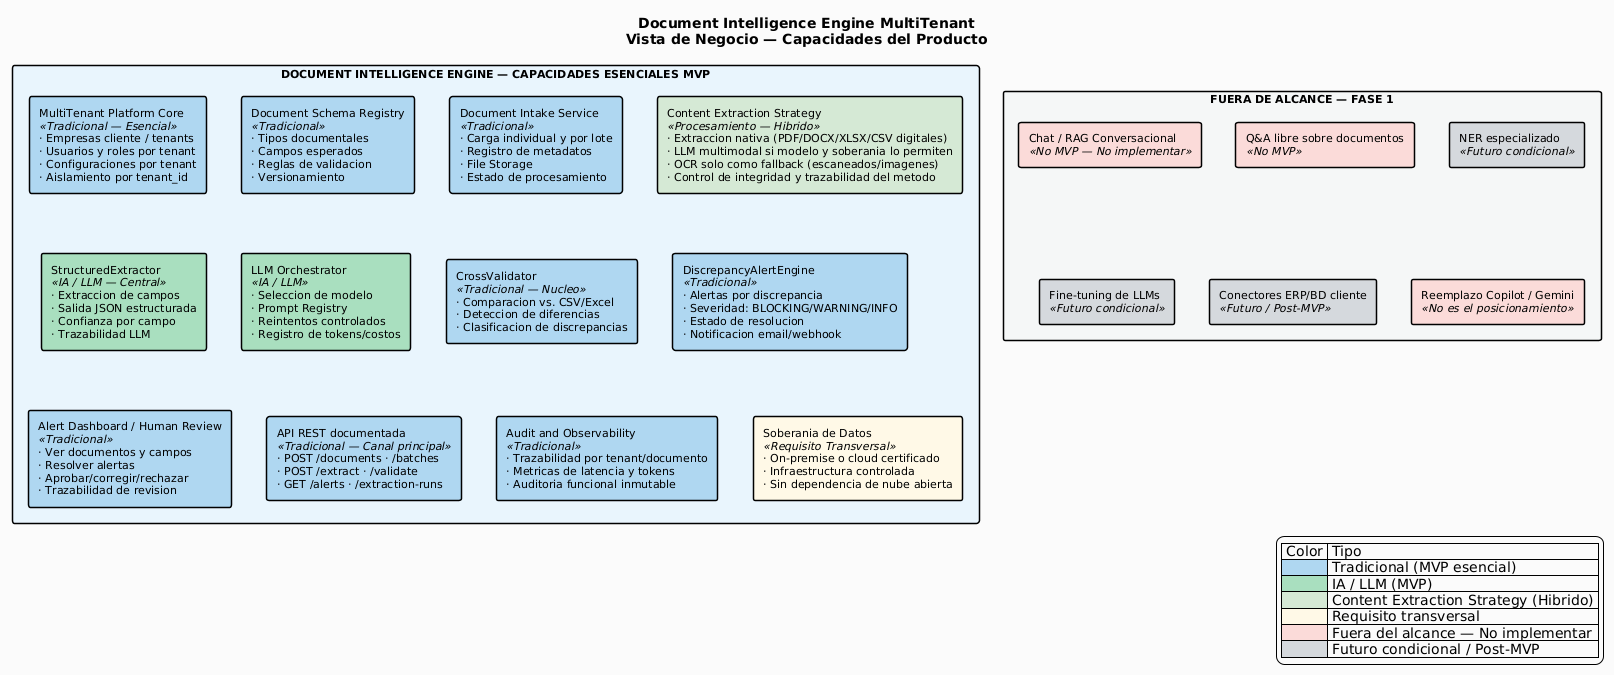

The diagram above was rendered by PlantUML. Its source (embedded in the PNG):
@startuml
!theme plain
skinparam backgroundColor #FAFAFA
skinparam defaultFontName "Segoe UI"
skinparam defaultFontSize 11
skinparam rectangleBorderThickness 1.5
skinparam titleFontSize 14
skinparam titleFontStyle bold
skinparam legendBackgroundColor #FAFAFA

title Document Intelligence Engine MultiTenant\nVista de Negocio — Capacidades del Producto

rectangle "<b>DOCUMENT INTELLIGENCE ENGINE — CAPACIDADES ESENCIALES MVP</b>" as MVP #E8F4FD {

  rectangle "MultiTenant Platform Core\n<i><<Tradicional — Esencial>></i>\n· Empresas cliente / tenants\n· Usuarios y roles por tenant\n· Configuraciones por tenant\n· Aislamiento por tenant_id" as MT #AED6F1

  rectangle "Document Schema Registry\n<i><<Tradicional>></i>\n· Tipos documentales\n· Campos esperados\n· Reglas de validacion\n· Versionamiento" as SR #AED6F1

  rectangle "Document Intake Service\n<i><<Tradicional>></i>\n· Carga individual y por lote\n· Registro de metadatos\n· File Storage\n· Estado de procesamiento" as DS #AED6F1

  rectangle "Content Extraction Strategy\n<i><<Procesamiento — Hibrido>></i>\n· Extraccion nativa (PDF/DOCX/XLSX/CSV digitales)\n· LLM multimodal si modelo y soberania lo permiten\n· OCR solo como fallback (escaneados/imagenes)\n· Control de integridad y trazabilidad del metodo" as CES #D5E8D4

  rectangle "StructuredExtractor\n<i><<IA / LLM — Central>></i>\n· Extraccion de campos\n· Salida JSON estructurada\n· Confianza por campo\n· Trazabilidad LLM" as SE #A9DFBF

  rectangle "LLM Orchestrator\n<i><<IA / LLM>></i>\n· Seleccion de modelo\n· Prompt Registry\n· Reintentos controlados\n· Registro de tokens/costos" as LO #A9DFBF

  rectangle "CrossValidator\n<i><<Tradicional — Nucleo>></i>\n· Comparacion vs. CSV/Excel\n· Deteccion de diferencias\n· Clasificacion de discrepancias" as CV #AED6F1

  rectangle "DiscrepancyAlertEngine\n<i><<Tradicional>></i>\n· Alertas por discrepancia\n· Severidad: BLOCKING/WARNING/INFO\n· Estado de resolucion\n· Notificacion email/webhook" as DA #AED6F1

  rectangle "Alert Dashboard / Human Review\n<i><<Tradicional>></i>\n· Ver documentos y campos\n· Resolver alertas\n· Aprobar/corregir/rechazar\n· Trazabilidad de revision" as AD #AED6F1

  rectangle "API REST documentada\n<i><<Tradicional — Canal principal>></i>\n· POST /documents · /batches\n· POST /extract · /validate\n· GET /alerts · /extraction-runs" as API #AED6F1

  rectangle "Audit and Observability\n<i><<Tradicional>></i>\n· Trazabilidad por tenant/documento\n· Metricas de latencia y tokens\n· Auditoria funcional inmutable" as AO #AED6F1

  rectangle "Soberania de Datos\n<i><<Requisito Transversal>></i>\n· On-premise o cloud certificado\n· Infraestructura controlada\n· Sin dependencia de nube abierta" as SD #FEF9E7
}

rectangle "<b>FUERA DE ALCANCE — FASE 1</b>" as FORA #F4F6F7 {
  rectangle "Chat / RAG Conversacional\n<i><<No MVP — No implementar>></i>" as F1 #FADBD8
  rectangle "Q&A libre sobre documentos\n<i><<No MVP>></i>" as F2 #FADBD8
  rectangle "NER especializado\n<i><<Futuro condicional>></i>" as F3 #D5D8DC
  rectangle "Fine-tuning de LLMs\n<i><<Futuro condicional>></i>" as F4 #D5D8DC
  rectangle "Conectores ERP/BD cliente\n<i><<Futuro / Post-MVP>></i>" as F5 #D5D8DC
  rectangle "Reemplazo Copilot / Gemini\n<i><<No es el posicionamiento>></i>" as F6 #FADBD8
}

legend right
  | Color | Tipo |
  |<#AED6F1> | Tradicional (MVP esencial) |
  |<#A9DFBF> | IA / LLM (MVP) |
  |<#D5E8D4> | Content Extraction Strategy (Hibrido) |
  |<#FEF9E7> | Requisito transversal |
  |<#FADBD8> | Fuera del alcance — No implementar |
  |<#D5D8DC> | Futuro condicional / Post-MVP |
endlegend
@enduml